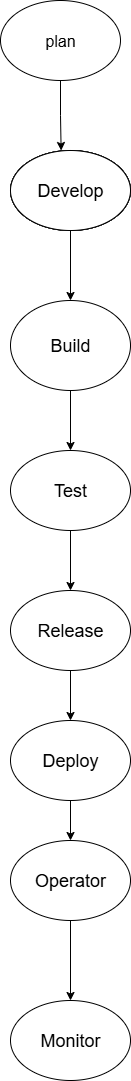

The diagram above was exported from draw.io. Its source (the exported page's mxGraphModel, read from the mxfile embedded in the PNG):
<mxGraphModel dx="1111" dy="669" grid="1" gridSize="10" guides="1" tooltips="1" connect="1" arrows="1" fold="1" page="1" pageScale="1" pageWidth="850" pageHeight="1100" math="0" shadow="0">
  <root>
    <mxCell id="0" />
    <mxCell id="1" parent="0" />
    <mxCell id="k7iayyGWxI--1ClENXIp-2" value="&lt;font size=&quot;3&quot;&gt;plan&lt;/font&gt;" style="ellipse;whiteSpace=wrap;html=1;labelBackgroundColor=none;" vertex="1" parent="1">
      <mxGeometry x="330" y="30" width="120" height="80" as="geometry" />
    </mxCell>
    <mxCell id="k7iayyGWxI--1ClENXIp-3" value="" style="ellipse;whiteSpace=wrap;html=1;labelBackgroundColor=none;" vertex="1" parent="1">
      <mxGeometry x="340" y="180" width="120" height="80" as="geometry" />
    </mxCell>
    <mxCell id="k7iayyGWxI--1ClENXIp-4" value="" style="ellipse;whiteSpace=wrap;html=1;labelBackgroundColor=none;" vertex="1" parent="1">
      <mxGeometry x="340" y="180" width="120" height="80" as="geometry" />
    </mxCell>
    <mxCell id="k7iayyGWxI--1ClENXIp-5" value="" style="ellipse;whiteSpace=wrap;html=1;labelBackgroundColor=none;" vertex="1" parent="1">
      <mxGeometry x="340" y="180" width="120" height="80" as="geometry" />
    </mxCell>
    <mxCell id="k7iayyGWxI--1ClENXIp-15" style="edgeStyle=orthogonalEdgeStyle;rounded=0;orthogonalLoop=1;jettySize=auto;html=1;exitX=0.5;exitY=1;exitDx=0;exitDy=0;entryX=0.5;entryY=0;entryDx=0;entryDy=0;labelBackgroundColor=none;fontColor=default;" edge="1" parent="1" source="k7iayyGWxI--1ClENXIp-6" target="k7iayyGWxI--1ClENXIp-7">
      <mxGeometry relative="1" as="geometry" />
    </mxCell>
    <mxCell id="k7iayyGWxI--1ClENXIp-6" value="&lt;font style=&quot;font-size: 18px;&quot;&gt;Develop&lt;/font&gt;" style="ellipse;whiteSpace=wrap;html=1;align=center;labelBackgroundColor=none;" vertex="1" parent="1">
      <mxGeometry x="340" y="180" width="120" height="80" as="geometry" />
    </mxCell>
    <mxCell id="k7iayyGWxI--1ClENXIp-16" style="edgeStyle=orthogonalEdgeStyle;rounded=0;orthogonalLoop=1;jettySize=auto;html=1;exitX=0.5;exitY=1;exitDx=0;exitDy=0;entryX=0.5;entryY=0;entryDx=0;entryDy=0;labelBackgroundColor=none;fontColor=default;" edge="1" parent="1" source="k7iayyGWxI--1ClENXIp-7" target="k7iayyGWxI--1ClENXIp-8">
      <mxGeometry relative="1" as="geometry" />
    </mxCell>
    <mxCell id="k7iayyGWxI--1ClENXIp-7" value="&lt;font style=&quot;font-size: 18px;&quot;&gt;Build&lt;/font&gt;" style="ellipse;whiteSpace=wrap;html=1;labelBackgroundColor=none;" vertex="1" parent="1">
      <mxGeometry x="340" y="330" width="120" height="90" as="geometry" />
    </mxCell>
    <mxCell id="k7iayyGWxI--1ClENXIp-17" style="edgeStyle=orthogonalEdgeStyle;rounded=0;orthogonalLoop=1;jettySize=auto;html=1;exitX=0.5;exitY=1;exitDx=0;exitDy=0;entryX=0.5;entryY=0;entryDx=0;entryDy=0;labelBackgroundColor=none;fontColor=default;" edge="1" parent="1" source="k7iayyGWxI--1ClENXIp-8" target="k7iayyGWxI--1ClENXIp-9">
      <mxGeometry relative="1" as="geometry" />
    </mxCell>
    <mxCell id="k7iayyGWxI--1ClENXIp-8" value="&lt;font style=&quot;font-size: 18px;&quot;&gt;Test&lt;/font&gt;" style="ellipse;whiteSpace=wrap;html=1;labelBackgroundColor=none;" vertex="1" parent="1">
      <mxGeometry x="340" y="480" width="120" height="80" as="geometry" />
    </mxCell>
    <mxCell id="k7iayyGWxI--1ClENXIp-18" style="edgeStyle=orthogonalEdgeStyle;rounded=0;orthogonalLoop=1;jettySize=auto;html=1;exitX=0.5;exitY=1;exitDx=0;exitDy=0;entryX=0.5;entryY=0;entryDx=0;entryDy=0;labelBackgroundColor=none;fontColor=default;" edge="1" parent="1" source="k7iayyGWxI--1ClENXIp-9" target="k7iayyGWxI--1ClENXIp-10">
      <mxGeometry relative="1" as="geometry" />
    </mxCell>
    <mxCell id="k7iayyGWxI--1ClENXIp-9" value="&lt;font style=&quot;font-size: 18px;&quot;&gt;Release&lt;/font&gt;" style="ellipse;whiteSpace=wrap;html=1;labelBackgroundColor=none;" vertex="1" parent="1">
      <mxGeometry x="340" y="620" width="120" height="80" as="geometry" />
    </mxCell>
    <mxCell id="k7iayyGWxI--1ClENXIp-21" style="edgeStyle=orthogonalEdgeStyle;rounded=0;orthogonalLoop=1;jettySize=auto;html=1;exitX=0.5;exitY=1;exitDx=0;exitDy=0;labelBackgroundColor=none;fontColor=default;" edge="1" parent="1" source="k7iayyGWxI--1ClENXIp-10" target="k7iayyGWxI--1ClENXIp-11">
      <mxGeometry relative="1" as="geometry" />
    </mxCell>
    <mxCell id="k7iayyGWxI--1ClENXIp-10" value="&lt;font style=&quot;font-size: 18px;&quot;&gt;Deploy&lt;/font&gt;" style="ellipse;whiteSpace=wrap;html=1;labelBackgroundColor=none;" vertex="1" parent="1">
      <mxGeometry x="340" y="750" width="120" height="80" as="geometry" />
    </mxCell>
    <mxCell id="k7iayyGWxI--1ClENXIp-23" style="edgeStyle=orthogonalEdgeStyle;rounded=0;orthogonalLoop=1;jettySize=auto;html=1;exitX=0.5;exitY=1;exitDx=0;exitDy=0;entryX=0.5;entryY=0;entryDx=0;entryDy=0;labelBackgroundColor=none;fontColor=default;" edge="1" parent="1" source="k7iayyGWxI--1ClENXIp-11" target="k7iayyGWxI--1ClENXIp-20">
      <mxGeometry relative="1" as="geometry" />
    </mxCell>
    <mxCell id="k7iayyGWxI--1ClENXIp-11" value="&lt;font style=&quot;font-size: 18px;&quot;&gt;Operator&lt;/font&gt;" style="ellipse;whiteSpace=wrap;html=1;labelBackgroundColor=none;" vertex="1" parent="1">
      <mxGeometry x="340" y="870" width="120" height="80" as="geometry" />
    </mxCell>
    <mxCell id="k7iayyGWxI--1ClENXIp-13" style="edgeStyle=orthogonalEdgeStyle;rounded=0;orthogonalLoop=1;jettySize=auto;html=1;exitX=0.5;exitY=1;exitDx=0;exitDy=0;entryX=0.422;entryY=0;entryDx=0;entryDy=0;entryPerimeter=0;labelBackgroundColor=none;fontColor=default;" edge="1" parent="1" source="k7iayyGWxI--1ClENXIp-2" target="k7iayyGWxI--1ClENXIp-6">
      <mxGeometry relative="1" as="geometry" />
    </mxCell>
    <mxCell id="k7iayyGWxI--1ClENXIp-20" value="&lt;font style=&quot;font-size: 18px;&quot;&gt;Monitor&lt;/font&gt;" style="ellipse;whiteSpace=wrap;html=1;labelBackgroundColor=none;" vertex="1" parent="1">
      <mxGeometry x="340" y="1030" width="120" height="80" as="geometry" />
    </mxCell>
  </root>
</mxGraphModel>